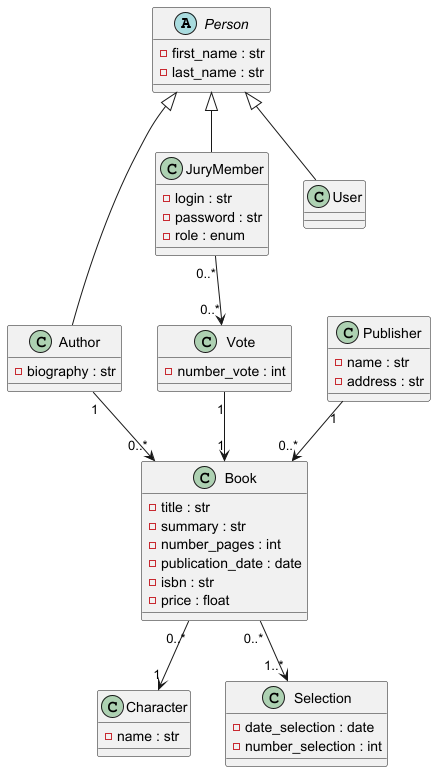

The diagram above was rendered by PlantUML. Its source (embedded in the PNG):
@startuml

abstract class Person {
  - first_name : str
  - last_name : str
}

class Author {
  - biography : str
}

class JuryMember {
  - login : str
  - password : str
  - role : enum
}

class User {
}

class Book {
  - title : str
  - summary : str
  - number_pages : int
  - publication_date : date
  - isbn : str
  - price : float
}

class Character {
  - name : str
}

class Selection {
  - date_selection : date
  - number_selection : int
}

class Vote {
  - number_vote : int
}

class Publisher {
  - name : str
  - address : str
}

Person <|-- Author
Person <|-- User
Person <|-- JuryMember

Author "1" --> "0..*" Book
Book "0..*" --> "1" Character
Book "0..*" --> "1..*" Selection
JuryMember "0..*" --> "0..*" Vote
Vote "1" --> "1" Book

Publisher "1" --> "0..*" Book

@enduml